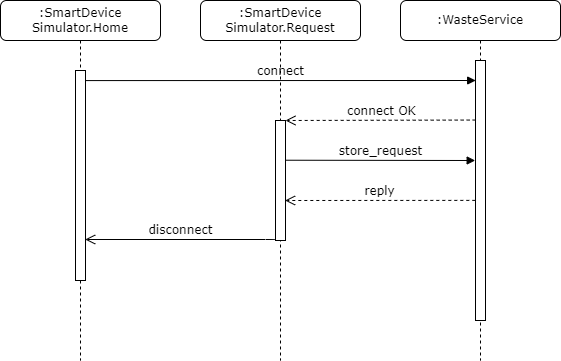

The diagram above was exported from draw.io. Its source (the exported page's mxGraphModel, read from the mxfile embedded in the PNG):
<mxGraphModel dx="1038" dy="489" grid="1" gridSize="10" guides="1" tooltips="1" connect="1" arrows="1" fold="1" page="1" pageScale="1" pageWidth="1100" pageHeight="850" background="none" math="0" shadow="0">
  <root>
    <mxCell id="0" />
    <mxCell id="1" parent="0" />
    <mxCell id="66cJUvqZiYcAY9ySnpJg-2" value="store_request" style="html=1;verticalAlign=bottom;endArrow=block;labelBackgroundColor=none;fontFamily=Verdana;fontSize=12;edgeStyle=elbowEdgeStyle;elbow=vertical;exitX=1.051;exitY=0.331;exitDx=0;exitDy=0;exitPerimeter=0;entryX=-0.033;entryY=0.388;entryDx=0;entryDy=0;entryPerimeter=0;" edge="1" parent="1" source="7baba1c4bc27f4b0-10" target="7baba1c4bc27f4b0-13">
      <mxGeometry relative="1" as="geometry">
        <mxPoint x="325" y="240" as="sourcePoint" />
        <Array as="points">
          <mxPoint x="330" y="240" />
        </Array>
        <mxPoint x="455" y="240" as="targetPoint" />
      </mxGeometry>
    </mxCell>
    <mxCell id="7baba1c4bc27f4b0-2" value=":SmartDevice&lt;br&gt;Simulator.Request" style="shape=umlLifeline;perimeter=lifelinePerimeter;whiteSpace=wrap;html=1;container=1;collapsible=0;recursiveResize=0;outlineConnect=0;rounded=1;shadow=0;comic=0;labelBackgroundColor=none;strokeWidth=1;fontFamily=Verdana;fontSize=12;align=center;" parent="1" vertex="1">
      <mxGeometry x="240" y="80" width="160" height="360" as="geometry" />
    </mxCell>
    <mxCell id="7baba1c4bc27f4b0-10" value="" style="html=1;points=[];perimeter=orthogonalPerimeter;rounded=0;shadow=0;comic=0;labelBackgroundColor=none;strokeWidth=1;fontFamily=Verdana;fontSize=12;align=center;" parent="7baba1c4bc27f4b0-2" vertex="1">
      <mxGeometry x="75" y="120" width="10" height="120" as="geometry" />
    </mxCell>
    <mxCell id="7baba1c4bc27f4b0-21" value="connect OK" style="html=1;verticalAlign=bottom;endArrow=open;dashed=1;endSize=8;labelBackgroundColor=none;fontFamily=Verdana;fontSize=12;edgeStyle=elbowEdgeStyle;elbow=vertical;entryX=0.998;entryY=-0.002;entryDx=0;entryDy=0;entryPerimeter=0;exitX=0.018;exitY=0.229;exitDx=0;exitDy=0;exitPerimeter=0;" parent="1" source="7baba1c4bc27f4b0-13" target="7baba1c4bc27f4b0-10" edge="1">
      <mxGeometry relative="1" as="geometry">
        <mxPoint x="750" y="306" as="targetPoint" />
        <Array as="points">
          <mxPoint x="440" y="200" />
          <mxPoint x="800" y="260" />
        </Array>
        <mxPoint x="540" y="200" as="sourcePoint" />
      </mxGeometry>
    </mxCell>
    <mxCell id="7baba1c4bc27f4b0-11" value="connect" style="html=1;verticalAlign=bottom;endArrow=block;entryX=0.018;entryY=0.074;labelBackgroundColor=none;fontFamily=Verdana;fontSize=12;edgeStyle=elbowEdgeStyle;elbow=vertical;entryDx=0;entryDy=0;entryPerimeter=0;exitX=1.022;exitY=0.048;exitDx=0;exitDy=0;exitPerimeter=0;" parent="1" source="7baba1c4bc27f4b0-9" target="7baba1c4bc27f4b0-13" edge="1">
      <mxGeometry relative="1" as="geometry">
        <mxPoint x="100" y="160" as="sourcePoint" />
        <Array as="points">
          <mxPoint x="320" y="160" />
        </Array>
      </mxGeometry>
    </mxCell>
    <mxCell id="7baba1c4bc27f4b0-3" value=":WasteService" style="shape=umlLifeline;perimeter=lifelinePerimeter;whiteSpace=wrap;html=1;container=1;collapsible=0;recursiveResize=0;outlineConnect=0;rounded=1;shadow=0;comic=0;labelBackgroundColor=none;strokeWidth=1;fontFamily=Verdana;fontSize=12;align=center;" parent="1" vertex="1">
      <mxGeometry x="440" y="80" width="160" height="360" as="geometry" />
    </mxCell>
    <mxCell id="7baba1c4bc27f4b0-13" value="" style="html=1;points=[];perimeter=orthogonalPerimeter;rounded=0;shadow=0;comic=0;labelBackgroundColor=none;strokeWidth=1;fontFamily=Verdana;fontSize=12;align=center;" parent="7baba1c4bc27f4b0-3" vertex="1">
      <mxGeometry x="75" y="60" width="10" height="260" as="geometry" />
    </mxCell>
    <mxCell id="7baba1c4bc27f4b0-8" value=":SmartDevice&lt;br&gt;Simulator.Home" style="shape=umlLifeline;perimeter=lifelinePerimeter;whiteSpace=wrap;html=1;container=1;collapsible=0;recursiveResize=0;outlineConnect=0;rounded=1;shadow=0;comic=0;labelBackgroundColor=none;strokeWidth=1;fontFamily=Verdana;fontSize=12;align=center;" parent="1" vertex="1">
      <mxGeometry x="40" y="80" width="160" height="360" as="geometry" />
    </mxCell>
    <mxCell id="7baba1c4bc27f4b0-9" value="" style="html=1;points=[];perimeter=orthogonalPerimeter;rounded=0;shadow=0;comic=0;labelBackgroundColor=none;strokeWidth=1;fontFamily=Verdana;fontSize=12;align=center;" parent="7baba1c4bc27f4b0-8" vertex="1">
      <mxGeometry x="75" y="70" width="10" height="210" as="geometry" />
    </mxCell>
    <mxCell id="66cJUvqZiYcAY9ySnpJg-3" value="reply" style="html=1;verticalAlign=bottom;endArrow=open;dashed=1;endSize=8;labelBackgroundColor=none;fontFamily=Verdana;fontSize=12;edgeStyle=elbowEdgeStyle;elbow=vertical;exitX=-0.019;exitY=0.538;exitDx=0;exitDy=0;exitPerimeter=0;entryX=0.96;entryY=0.674;entryDx=0;entryDy=0;entryPerimeter=0;" edge="1" parent="1" source="7baba1c4bc27f4b0-13" target="7baba1c4bc27f4b0-10">
      <mxGeometry relative="1" as="geometry">
        <mxPoint x="350" y="280" as="targetPoint" />
        <Array as="points" />
        <mxPoint x="525" y="280" as="sourcePoint" />
      </mxGeometry>
    </mxCell>
    <mxCell id="66cJUvqZiYcAY9ySnpJg-6" value="disconnect" style="html=1;verticalAlign=bottom;endArrow=open;endSize=8;labelBackgroundColor=none;fontFamily=Verdana;fontSize=12;edgeStyle=elbowEdgeStyle;elbow=vertical;exitX=0.002;exitY=1;exitDx=0;exitDy=0;exitPerimeter=0;entryX=0.969;entryY=0.804;entryDx=0;entryDy=0;entryPerimeter=0;" edge="1" parent="1" source="7baba1c4bc27f4b0-10" target="7baba1c4bc27f4b0-9">
      <mxGeometry relative="1" as="geometry">
        <mxPoint x="125.00000000000003" y="321" as="targetPoint" />
        <Array as="points" />
        <mxPoint x="315.21000000000004" y="320" as="sourcePoint" />
      </mxGeometry>
    </mxCell>
  </root>
</mxGraphModel>